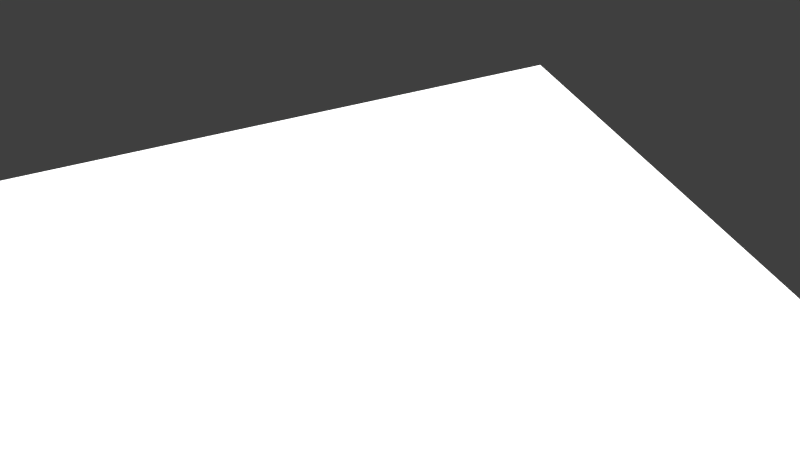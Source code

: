 # Source: PART5.blend  (saved by Blender 2.79.0; exported with 4.5.12 LTS)
import bpy
from mathutils import Matrix  # noqa: F401  (used for matrix-valued properties, if any)

bpy.ops.wm.read_factory_settings(use_empty=True)
scene = bpy.context.scene
scene.name = 'Scene'

# ---- collections
col_collection_1 = bpy.data.collections.new('Collection 1'); scene.collection.children.link(col_collection_1)

# ---- images (referenced by path relative to the original .blend; pixels are not part of the script)
import os
ASSET_DIR = os.environ.get("B2B_ASSET_DIR", "")  # directory of the original .blend (textures are referenced by path, not embedded)
HERE = os.path.dirname(os.path.abspath(__file__))  # packed textures are extracted next to this script under _unpacked/

def load_image(name, relpath, width, height, colorspace="sRGB"):
    """Load a texture the original file referenced (path relative to the .blend, or extracted next to this script)."""
    p = next((c for c in (os.path.join(HERE, relpath), os.path.join(ASSET_DIR, relpath)) if relpath and os.path.exists(c)), "")
    if p:
        img = bpy.data.images.load(p, check_existing=True)
        img.name = name
    else:  # same state as the original file: an image datablock whose file is absent (Cycles renders it pink)
        img = bpy.data.images.new(name, width, height)
        img.source = "FILE"
        img.filepath = "//" + (relpath or name)
    img.colorspace_settings.name = colorspace
    return img
img_t1_spec_png_001 = load_image('T1_SPEC.png.001', 'tex/T1_SPEC.png', 1024, 1024, 'sRGB')
img_t1_color4_jpg = load_image('T1_COLOR4.jpg', 'tex/T1_COLOR4.jpg', 1024, 1024, 'sRGB')
img_t1_occ_png_001 = load_image('T1_OCC.png.001', 'tex/T1_OCC.png', 1024, 1024, 'sRGB')
img_t1_nrm_png_001 = load_image('T1_NRM.png.001', 'tex/T1_NRM.png', 1024, 1024, 'sRGB')

# ---- materials (node trees are filled in below, after node groups)
mat_canadarm = bpy.data.materials.new('CanadARM')
mat_canadarm.alpha_threshold = 0.0
mat_canadarm.roughness = 0.5
mat_light = bpy.data.materials.new('LIGHT')
mat_light.alpha_threshold = 0.0
mat_light.roughness = 0.5

# ---- material node trees
mat_canadarm.use_nodes = True; mat_canadarm.node_tree.nodes.clear()
_N = mat_canadarm.node_tree.nodes; _L = mat_canadarm.node_tree.links
n0 = _N.new('ShaderNodeOutputMaterial'); n0.name = 'Material Output'; n0.location = (306, 300)
n1 = _N.new('ShaderNodeMixShader'); n1.name = 'Mix Shader.001'; n1.location = (106, 318)
n2 = _N.new('ShaderNodeBsdfDiffuse'); n2.name = 'Diffuse BSDF'; n2.location = (-116, 279)
n3 = _N.new('ShaderNodeBsdfAnisotropic'); n3.name = 'Glossy BSDF'; n3.location = (-121, 148)
n3.distribution = 'GGX'
n3.inputs[1].default_value = 0.0
n4 = _N.new('ShaderNodeMix'); n4.name = 'Mix'; n4.location = (-218, 626)
n4.data_type = 'RGBA'
n4.inputs[0].default_value = 8.0
n4.inputs[7].default_value = (0.0, 0.0, 0.0, 1.0)
n5 = _N.new('ShaderNodeTexImage'); n5.name = 'Image Texture.002'; n5.location = (-407, 637)
n5.width = 140
n5.image = img_t1_spec_png_001
n6 = _N.new('ShaderNodeNormalMap'); n6.name = 'Normal Map'; n6.location = (109, 165)
n6.inputs[0].default_value = 0.05
n7 = _N.new('ShaderNodeMix'); n7.name = 'Mix.001'; n7.location = (-336, 263)
n7.data_type = 'RGBA'
n7.blend_type = 'MULTIPLY'
n8 = _N.new('ShaderNodeTexImage'); n8.name = 'Image Texture'; n8.location = (-577, 389)
n8.width = 140
n8.image = img_t1_color4_jpg
n9 = _N.new('ShaderNodeTexImage'); n9.name = 'Image Texture.003'; n9.location = (-571, 121)
n9.width = 140
n9.image = img_t1_occ_png_001
n10 = _N.new('ShaderNodeTexImage'); n10.name = 'Image Texture.001'; n10.location = (30, -81)
n10.width = 140
n10.image = img_t1_nrm_png_001
n11 = _N.new('ShaderNodeDisplacement'); n11.name = 'Displacement'; n11.location = (0, 0)
n11.inputs[1].default_value = 0.0
n11.inputs[2].default_value = 0.1
_L.new(n1.outputs[0], n0.inputs[0])
_L.new(n2.outputs[0], n1.inputs[1])
_L.new(n8.outputs[0], n7.inputs[6])
_L.new(n10.outputs[0], n6.inputs[1])
_L.new(n3.outputs[0], n1.inputs[2])
_L.new(n4.outputs[2], n1.inputs[0])
_L.new(n5.outputs[0], n4.inputs[6])
_L.new(n7.outputs[2], n2.inputs[0])
_L.new(n9.outputs[0], n7.inputs[7])
_L.new(n6.outputs[0], n11.inputs[0])
_L.new(n11.outputs[0], n0.inputs[2])
n0.is_active_output = True
mat_light.use_nodes = True; mat_light.node_tree.nodes.clear()
_N = mat_light.node_tree.nodes; _L = mat_light.node_tree.links
n0 = _N.new('ShaderNodeOutputMaterial'); n0.name = 'Material Output'; n0.location = (300, 300)
n1 = _N.new('ShaderNodeEmission'); n1.name = 'Emission'; n1.location = (10, 300)
n1.inputs[0].default_value = (0.8, 0.8, 0.8, 1.0)
n1.inputs[1].default_value = 2.5
_L.new(n1.outputs[0], n0.inputs[0])
n0.is_active_output = True

# ---- world
world_world_001 = bpy.data.worlds.new('World.001'); scene.world = world_world_001
world_world_001.use_nodes = True; world_world_001.node_tree.nodes.clear()
_N = world_world_001.node_tree.nodes; _L = world_world_001.node_tree.links
n0 = _N.new('ShaderNodeOutputWorld'); n0.name = 'World Output'; n0.location = (300, 300)
n1 = _N.new('ShaderNodeBackground'); n1.name = 'Background'; n1.location = (10, 300)
n1.inputs[0].default_value = (0.05, 0.05, 0.05, 1.0)
_L.new(n1.outputs[0], n0.inputs[0])
n0.is_active_output = True
world_world_001.use_sun_shadow = False
world_world_001.sun_shadow_jitter_overblur = 0.0
world_world_001.cycles.sampling_method = 'MANUAL'

# ---- cameras
cam_camera = bpy.data.cameras.new('Camera')
cam_camera.clip_end = 100.0
cam_camera.lens = 35.0
cam_camera.sensor_width = 32.0
cam_camera.sensor_height = 18.0
cam_camera.display_size = 2.0
cam_camera.dof.focus_distance = 0.0

# ---- lights
light_sun = bpy.data.lights.new('Sun', 'SUN')
light_sun.transmission_factor = 0.0
light_sun.angle = 1.479
light_sun.energy = 5.0
light_sun.shadow_buffer_clip_start = 0.5
light_sun.shadow_soft_size = 0.912
light_sun.shadow_cascade_max_distance = 1000.0
light_sun.cycles.max_bounces = 783

# ---- meshes
me_canadarm_hd_005 = bpy.data.meshes.new('CANADARM HD.005')
me_canadarm_hd_005.from_pydata([(0.06037, 0.6836, -5.242e-05), (0.03201, 0.6836, 0.05943), (0.05422, 0.6836, 0.03976), (0.03646, 0.711, 3.341e-05), (0.03621, 0.711, 0.06301), (0.02868, 0.8396, 6.202e-05), (0.02864, 0.8312, 0.03186), (0.02849, 0.711, 0.06301), (0.03641, 0.8312, 0.03186), (0.03641, 0.8082, 0.05483), (0.03641, 0.7768, 0.06324), (0.03641, 0.8396, 6.202e-05), (0.02864, 0.8082, 0.05483), (0.02864, 0.7768, 0.06324), (0.03643, 0.7771, 4.771e-05), (0.03642, 0.8083, 5.439e-05), (0.03641, 0.7768, 0.05864), (0.03641, 0.8347, 6.107e-05), (0.03641, 0.8082, 0.04849), (0.03623, 0.711, 0.05911), (0.03641, 0.8271, 0.03049), (0.04881, 0.6836, 0.0479), (0.04353, 0.6836, 0.05455), (0.03641, 0.7769, 0.05353), (0.03625, 0.711, 0.05372), (0.03627, 0.711, 0.04908), (0.02032, 0.8312, 0.03186), (0.02034, 0.8396, -6.196e-05), (0.0227, 0.6836, 0.06235), (0.02032, 0.8082, 0.05483), (0.02032, 0.7768, 0.06324), (0.0202, 0.711, 0.063), (0.05635, 0.6836, 0.03363), (0.03201, 0.6836, -0.05943), (0.05422, 0.6836, -0.03976), (0.03621, 0.711, -0.06301), (0.02864, 0.8312, -0.03186), (0.02849, 0.711, -0.06301), (0.03641, 0.8312, -0.03186), (0.03641, 0.8082, -0.05483), (0.03641, 0.7768, -0.06324), (0.02864, 0.8082, -0.05483), (0.02864, 0.7768, -0.06324), (0.03641, 0.7768, -0.05865), (0.03641, 0.8082, -0.04849), (0.03623, 0.711, -0.05911), (0.03641, 0.8271, -0.03049), (0.04881, 0.6836, -0.0479), (0.04353, 0.6836, -0.05455), (0.03641, 0.7769, -0.05352), (0.03625, 0.711, -0.05372), (0.03627, 0.711, -0.04908), (0.02032, 0.8312, -0.03186), (0.0227, 0.6836, -0.06235), (0.02032, 0.8082, -0.05483), (0.02032, 0.7768, -0.06324), (0.0202, 0.711, -0.063), (0.05635, 0.6836, -0.03363), (0.05398, -1.15, -4.575e-05), (0.02966, -1.15, 0.05106), (0.0487, -1.15, 0.0342), (0.04405, -1.15, 0.04119), (0.03954, -1.15, 0.04688), (0.02167, -1.15, 0.05357), (0.05052, -1.15, 0.02897), (0.02966, -1.15, -0.05106), (0.0487, -1.15, -0.0342), (0.04405, -1.15, -0.0412), (0.03954, -1.15, -0.04688), (0.02167, -1.15, -0.05357), (0.05052, -1.15, -0.02897), (0.0227, -1.15, 0.06235), (0.03201, -1.15, 0.05943), (0.05635, -1.15, 0.03363), (0.05422, -1.15, 0.03976), (0.04353, -1.15, 0.05455), (0.04881, -1.15, 0.0479), (0.06037, -1.15, -5.242e-05), (0.0227, -1.15, -0.06235), (0.03201, -1.15, -0.05943), (0.05635, -1.15, -0.03363), (0.05422, -1.15, -0.03976), (0.04353, -1.15, -0.05455), (0.04881, -1.15, -0.0479), (0.03201, -1.141, -0.05943), (0.0227, -1.141, -0.06235), (0.0227, -1.141, 0.06235), (0.05635, -1.141, 0.03363), (0.06037, -1.141, -5.242e-05), (0.04881, -1.141, -0.0479), (0.04353, -1.141, -0.05455), (0.05422, -1.141, 0.03976), (0.04353, -1.141, 0.05455), (0.04881, -1.141, 0.0479), (0.05422, -1.141, -0.03976), (0.03201, -1.141, 0.05943), (0.05635, -1.141, -0.03363), (-0.06037, 0.6836, -5.242e-05), (1.137e-10, 0.6836, 0.06353), (-0.03201, 0.6836, 0.05943), (-0.05422, 0.6836, 0.03976), (-0.03646, 0.711, 3.341e-05), (1.137e-10, 0.711, 0.06297), (-0.03621, 0.711, 0.06301), (-0.02868, 0.8396, 6.202e-05), (-0.02864, 0.8312, 0.03186), (-0.02849, 0.711, 0.06301), (-0.03641, 0.8312, 0.03186), (-0.03641, 0.8082, 0.05483), (-0.03641, 0.7768, 0.06324), (1.137e-10, 0.8082, 0.05483), (1.137e-10, 0.7768, 0.06324), (1.137e-10, 0.8312, 0.03186), (1.137e-10, 0.8396, -6.196e-05), (-0.03641, 0.8396, 6.202e-05), (-0.02864, 0.8082, 0.05483), (-0.02864, 0.7768, 0.06324), (-0.03643, 0.7771, 4.771e-05), (-0.03642, 0.8083, 5.439e-05), (-0.03641, 0.7768, 0.05864), (-0.03641, 0.8347, 6.107e-05), (-0.03641, 0.8082, 0.04849), (-0.03623, 0.711, 0.05911), (-0.03641, 0.8271, 0.03049), (-0.04881, 0.6836, 0.0479), (-0.04353, 0.6836, 0.05455), (-0.03641, 0.7769, 0.05353), (-0.03625, 0.711, 0.05372), (-0.03627, 0.711, 0.04908), (-0.02032, 0.8312, 0.03186), (-0.02034, 0.8396, -6.196e-05), (-0.0227, 0.6836, 0.06235), (-0.02032, 0.8082, 0.05483), (-0.02032, 0.7768, 0.06324), (-0.0202, 0.711, 0.063), (-0.05635, 0.6836, 0.03363), (1.137e-10, 0.6836, -0.06353), (-0.03201, 0.6836, -0.05943), (-0.05422, 0.6836, -0.03976), (1.137e-10, 0.711, -0.06297), (-0.03621, 0.711, -0.06301), (-0.02864, 0.8312, -0.03186), (-0.02849, 0.711, -0.06301), (-0.03641, 0.8312, -0.03186), (-0.03641, 0.8082, -0.05483), (-0.03641, 0.7768, -0.06324), (1.137e-10, 0.8082, -0.05483), (1.137e-10, 0.7768, -0.06324), (1.137e-10, 0.8312, -0.03186), (-0.02864, 0.8082, -0.05483), (-0.02864, 0.7768, -0.06324), (-0.03641, 0.7768, -0.05865), (-0.03641, 0.8082, -0.04849), (-0.03623, 0.711, -0.05911), (-0.03641, 0.8271, -0.03049), (-0.04881, 0.6836, -0.0479), (-0.04353, 0.6836, -0.05455), (-0.03641, 0.7769, -0.05352), (-0.03625, 0.711, -0.05372), (-0.03627, 0.711, -0.04908), (-0.02032, 0.8312, -0.03186), (-0.0227, 0.6836, -0.06235), (-0.02032, 0.8082, -0.05483), (-0.02032, 0.7768, -0.06324), (-0.0202, 0.711, -0.063), (-0.05635, 0.6836, -0.03363), (-0.05398, -1.15, -4.575e-05), (1.137e-10, -1.15, 0.06353), (-0.02966, -1.15, 0.05106), (-0.0487, -1.15, 0.0342), (-0.04405, -1.15, 0.04119), (-0.03954, -1.15, 0.04688), (-0.02167, -1.15, 0.05357), (-0.05052, -1.15, 0.02897), (1.137e-10, -1.15, -0.06353), (-0.02966, -1.15, -0.05106), (-0.0487, -1.15, -0.0342), (-0.04405, -1.15, -0.0412), (-0.03954, -1.15, -0.04688), (-0.02167, -1.15, -0.05357), (-0.05052, -1.15, -0.02897), (-0.0227, -1.15, 0.06235), (-0.03201, -1.15, 0.05943), (-0.05635, -1.15, 0.03363), (-0.05422, -1.15, 0.03976), (-0.04353, -1.15, 0.05455), (-0.04881, -1.15, 0.0479), (-0.06037, -1.15, -5.242e-05), (1.137e-10, -1.15, 0.05457), (-0.0227, -1.15, -0.06235), (-0.03201, -1.15, -0.05943), (-0.05635, -1.15, -0.03363), (-0.05422, -1.15, -0.03976), (-0.04353, -1.15, -0.05455), (-0.04881, -1.15, -0.0479), (1.137e-10, -1.15, -0.05457), (-0.03201, -1.141, -0.05943), (-0.0227, -1.141, -0.06235), (1.137e-10, -1.141, 0.06353), (-0.0227, -1.141, 0.06235), (-0.05635, -1.141, 0.03363), (-0.06037, -1.141, -5.242e-05), (-0.04881, -1.141, -0.0479), (-0.04353, -1.141, -0.05455), (-0.05422, -1.141, 0.03976), (-0.04353, -1.141, 0.05455), (-0.04881, -1.141, 0.0479), (-0.05422, -1.141, -0.03976), (-0.03201, -1.141, 0.05943), (-0.05635, -1.141, -0.03363), (1.137e-10, -1.141, -0.06353)], [], [(29, 26, 112), (29, 112, 110), (26, 27, 113), (26, 113, 112), (30, 111, 102), (30, 102, 31), (30, 29, 110), (30, 110, 111), (14, 23, 25), (14, 25, 3), (9, 8, 6), (9, 6, 12), (8, 11, 5), (8, 5, 6), (10, 13, 7), (10, 7, 4), (10, 9, 12), (10, 12, 13), (9, 10, 16), (9, 16, 18), (8, 20, 17), (8, 17, 11), (18, 16, 23), (19, 16, 10), (19, 10, 4), (20, 8, 9), (20, 9, 18), (4, 22, 21), (4, 21, 19), (24, 23, 16), (24, 16, 19), (28, 1, 7), (28, 7, 31), (19, 21, 2), (19, 2, 24), (25, 23, 24), (98, 28, 31), (98, 31, 102), (13, 12, 29), (13, 29, 30), (13, 30, 31), (13, 31, 7), (6, 5, 27), (6, 27, 26), (12, 6, 26), (12, 26, 29), (25, 32, 0), (25, 0, 3), (15, 17, 20), (15, 20, 18), (18, 23, 14), (18, 14, 15), (54, 146, 148), (54, 148, 52), (52, 148, 113), (52, 113, 27), (55, 56, 139), (55, 139, 147), (55, 147, 146), (55, 146, 54), (14, 3, 51), (14, 51, 49), (39, 41, 36), (39, 36, 38), (38, 36, 5), (38, 5, 11), (40, 35, 37), (40, 37, 42), (40, 42, 41), (40, 41, 39), (39, 44, 43), (39, 43, 40), (38, 11, 17), (38, 17, 46), (44, 49, 43), (45, 35, 40), (45, 40, 43), (46, 44, 39), (46, 39, 38), (35, 45, 47), (35, 47, 48), (50, 45, 43), (50, 43, 49), (53, 56, 37), (53, 37, 33), (45, 50, 34), (45, 34, 47), (51, 50, 49), (136, 139, 56), (136, 56, 53), (42, 55, 54), (42, 54, 41), (42, 37, 56), (42, 56, 55), (36, 52, 27), (36, 27, 5), (41, 54, 52), (41, 52, 36), (51, 3, 0), (51, 0, 57), (15, 44, 46), (15, 46, 17), (44, 15, 14), (44, 14, 49), (24, 2, 32), (24, 32, 25), (50, 51, 57), (50, 57, 34), (1, 22, 4), (1, 4, 7), (35, 48, 33), (35, 33, 37), (85, 84, 79), (85, 79, 78), (86, 198, 167), (86, 167, 71), (88, 87, 73), (88, 73, 77), (90, 89, 83), (90, 83, 82), (87, 91, 74), (87, 74, 73), (84, 90, 82), (84, 82, 79), (93, 92, 75), (93, 75, 76), (89, 94, 81), (89, 81, 83), (95, 86, 71), (95, 71, 72), (92, 95, 72), (92, 72, 75), (91, 93, 76), (91, 76, 74), (94, 96, 80), (94, 80, 81), (210, 85, 78), (210, 78, 174), (96, 88, 77), (96, 77, 80), (62, 59, 63), (63, 188, 195), (195, 69, 65), (65, 68, 67), (67, 66, 70), (70, 58, 64), (64, 60, 61), (61, 62, 63), (63, 195, 65), (65, 67, 70), (70, 64, 61), (61, 63, 65), (65, 70, 61), (63, 59, 72), (63, 72, 71), (60, 64, 73), (60, 73, 74), (62, 61, 76), (62, 76, 75), (59, 62, 75), (59, 75, 72), (61, 60, 74), (61, 74, 76), (188, 63, 71), (188, 71, 167), (64, 58, 77), (64, 77, 73), (65, 69, 78), (65, 78, 79), (70, 66, 81), (70, 81, 80), (67, 68, 82), (67, 82, 83), (68, 65, 79), (68, 79, 82), (58, 70, 80), (58, 80, 77), (66, 67, 83), (66, 83, 81), (69, 195, 174), (69, 174, 78), (57, 0, 88), (57, 88, 96), (136, 53, 85), (136, 85, 210), (34, 57, 96), (34, 96, 94), (2, 21, 93), (2, 93, 91), (22, 1, 95), (22, 95, 92), (1, 28, 86), (1, 86, 95), (47, 34, 94), (47, 94, 89), (21, 22, 92), (21, 92, 93), (33, 48, 90), (33, 90, 84), (32, 2, 91), (32, 91, 87), (48, 47, 89), (48, 89, 90), (0, 32, 87), (0, 87, 88), (28, 98, 198), (28, 198, 86), (53, 33, 84), (53, 84, 85), (132, 110, 112), (132, 112, 129), (129, 112, 113), (129, 113, 130), (133, 134, 102), (133, 102, 111), (133, 111, 110), (133, 110, 132), (117, 101, 128), (117, 128, 126), (108, 115, 105), (108, 105, 107), (107, 105, 104), (107, 104, 114), (109, 103, 106), (109, 106, 116), (109, 116, 115), (109, 115, 108), (108, 121, 119), (108, 119, 109), (107, 114, 120), (107, 120, 123), (121, 126, 119), (122, 103, 109), (122, 109, 119), (123, 121, 108), (123, 108, 107), (103, 122, 124), (103, 124, 125), (127, 122, 119), (127, 119, 126), (131, 134, 106), (131, 106, 99), (122, 127, 100), (122, 100, 124), (128, 127, 126), (98, 102, 134), (98, 134, 131), (116, 133, 132), (116, 132, 115), (116, 106, 134), (116, 134, 133), (105, 129, 130), (105, 130, 104), (115, 132, 129), (115, 129, 105), (128, 101, 97), (128, 97, 135), (118, 121, 123), (118, 123, 120), (121, 118, 117), (121, 117, 126), (162, 160, 148), (162, 148, 146), (160, 130, 113), (160, 113, 148), (163, 147, 139), (163, 139, 164), (163, 162, 146), (163, 146, 147), (117, 157, 159), (117, 159, 101), (144, 143, 141), (144, 141, 149), (143, 114, 104), (143, 104, 141), (145, 150, 142), (145, 142, 140), (145, 144, 149), (145, 149, 150), (144, 145, 151), (144, 151, 152), (143, 154, 120), (143, 120, 114), (152, 151, 157), (153, 151, 145), (153, 145, 140), (154, 143, 144), (154, 144, 152), (140, 156, 155), (140, 155, 153), (158, 157, 151), (158, 151, 153), (161, 137, 142), (161, 142, 164), (153, 155, 138), (153, 138, 158), (159, 157, 158), (136, 161, 164), (136, 164, 139), (150, 149, 162), (150, 162, 163), (150, 163, 164), (150, 164, 142), (141, 104, 130), (141, 130, 160), (149, 141, 160), (149, 160, 162), (159, 165, 97), (159, 97, 101), (118, 120, 154), (118, 154, 152), (152, 157, 117), (152, 117, 118), (127, 128, 135), (127, 135, 100), (158, 138, 165), (158, 165, 159), (99, 106, 103), (99, 103, 125), (140, 142, 137), (140, 137, 156), (197, 189, 190), (197, 190, 196), (199, 181, 167), (199, 167, 198), (201, 187, 183), (201, 183, 200), (203, 193, 194), (203, 194, 202), (200, 183, 184), (200, 184, 204), (196, 190, 193), (196, 193, 203), (206, 186, 185), (206, 185, 205), (202, 194, 192), (202, 192, 207), (208, 182, 181), (208, 181, 199), (205, 185, 182), (205, 182, 208), (204, 184, 186), (204, 186, 206), (207, 192, 191), (207, 191, 209), (210, 174, 189), (210, 189, 197), (209, 191, 187), (209, 187, 201), (172, 168, 171), (171, 170, 169), (169, 173, 166), (166, 180, 176), (176, 177, 178), (178, 175, 179), (179, 195, 188), (188, 172, 171), (171, 169, 166), (166, 176, 178), (178, 179, 188), (188, 171, 166), (166, 178, 188), (172, 181, 182), (172, 182, 168), (169, 184, 183), (169, 183, 173), (171, 185, 186), (171, 186, 170), (168, 182, 185), (168, 185, 171), (170, 186, 184), (170, 184, 169), (188, 167, 181), (188, 181, 172), (173, 183, 187), (173, 187, 166), (175, 190, 189), (175, 189, 179), (180, 191, 192), (180, 192, 176), (177, 194, 193), (177, 193, 178), (178, 193, 190), (178, 190, 175), (166, 187, 191), (166, 191, 180), (176, 192, 194), (176, 194, 177), (179, 189, 174), (179, 174, 195), (165, 209, 201), (165, 201, 97), (136, 210, 197), (136, 197, 161), (138, 207, 209), (138, 209, 165), (100, 204, 206), (100, 206, 124), (125, 205, 208), (125, 208, 99), (99, 208, 199), (99, 199, 131), (155, 202, 207), (155, 207, 138), (124, 206, 205), (124, 205, 125), (137, 196, 203), (137, 203, 156), (135, 200, 204), (135, 204, 100), (156, 203, 202), (156, 202, 155), (97, 201, 200), (97, 200, 135), (131, 199, 198), (131, 198, 98), (161, 197, 196), (161, 196, 137)])
me_canadarm_hd_005.polygons.foreach_set('use_smooth', [True] * 418)
_uv = me_canadarm_hd_005.uv_layers.new(name='UVMap')
_uv.uv.foreach_set('vector', [0.09915, 0.1015, 0.09257, 0.09902, 0.09258, 0.08236, 0.09915, 0.1015, 0.09258, 0.08236, 0.09916, 0.0848, 0.927, 0.2748, 0.9139, 0.2748, 0.9139, 0.2633, 0.927, 0.2748, 0.9139, 0.2633, 0.927, 0.2633, 0.1081, 0.1024, 0.1081, 0.08569, 0.1268, 0.08566, 0.1081, 0.1024, 0.1268, 0.08566, 0.1268, 0.1022, 0.1081, 0.1024, 0.09915, 0.1015, 0.09916, 0.0848, 0.1081, 0.1024, 0.09916, 0.0848, 0.1081, 0.08569, 0.1071, 0.2892, 0.1072, 0.2444, 0.1261, 0.2481, 0.1071, 0.2892, 0.1261, 0.2481, 0.1261, 0.2892, 0.09915, 0.1147, 0.09257, 0.1122, 0.09257, 0.1059, 0.09915, 0.1147, 0.09257, 0.1059, 0.09915, 0.1083, 0.927, 0.2839, 0.9139, 0.2839, 0.9139, 0.2795, 0.927, 0.2839, 0.9139, 0.2795, 0.927, 0.2795, 0.1081, 0.1156, 0.1081, 0.1092, 0.1268, 0.109, 0.1081, 0.1156, 0.1268, 0.109, 0.1268, 0.1154, 0.1081, 0.1156, 0.09915, 0.1147, 0.09915, 0.1083, 0.1081, 0.1156, 0.09915, 0.1083, 0.1081, 0.1092, 0.09818, 0.2433, 0.1072, 0.2362, 0.1072, 0.2401, 0.09818, 0.2433, 0.1072, 0.2401, 0.09817, 0.2486, 0.09157, 0.2625, 0.09273, 0.2637, 0.09054, 0.2891, 0.09157, 0.2625, 0.09054, 0.2891, 0.08915, 0.2891, 0.09817, 0.2486, 0.1072, 0.2401, 0.1072, 0.2444, 0.1261, 0.2397, 0.1072, 0.2401, 0.1072, 0.2362, 0.1261, 0.2397, 0.1072, 0.2362, 0.1261, 0.2364, 0.09273, 0.2637, 0.09157, 0.2625, 0.09818, 0.2433, 0.09273, 0.2637, 0.09818, 0.2433, 0.09817, 0.2486, 0.1261, 0.2364, 0.134, 0.2437, 0.134, 0.2494, 0.1261, 0.2364, 0.134, 0.2494, 0.1261, 0.2397, 0.1261, 0.2442, 0.1072, 0.2444, 0.1072, 0.2401, 0.1261, 0.2442, 0.1072, 0.2401, 0.1261, 0.2397, 0.1345, 0.1042, 0.1345, 0.1115, 0.1268, 0.109, 0.1345, 0.1042, 0.1268, 0.109, 0.1268, 0.1022, 0.1261, 0.2397, 0.134, 0.2494, 0.134, 0.2563, 0.1261, 0.2397, 0.134, 0.2563, 0.1261, 0.2442, 0.1261, 0.2481, 0.1072, 0.2444, 0.1261, 0.2442, 0.1345, 0.08572, 0.1345, 0.1042, 0.1268, 0.1022, 0.1345, 0.08572, 0.1268, 0.1022, 0.1268, 0.08566, 0.1081, 0.1092, 0.09915, 0.1083, 0.09915, 0.1015, 0.1081, 0.1092, 0.09915, 0.1015, 0.1081, 0.1024, 0.1081, 0.1092, 0.1081, 0.1024, 0.1268, 0.1022, 0.1081, 0.1092, 0.1268, 0.1022, 0.1268, 0.109, 0.927, 0.2795, 0.9139, 0.2795, 0.9139, 0.2748, 0.927, 0.2795, 0.9139, 0.2748, 0.927, 0.2748, 0.09915, 0.1083, 0.09257, 0.1059, 0.09257, 0.09902, 0.09915, 0.1083, 0.09257, 0.09902, 0.09915, 0.1015, 0.1261, 0.2481, 0.134, 0.2615, 0.134, 0.2898, 0.1261, 0.2481, 0.134, 0.2898, 0.1261, 0.2892, 0.09813, 0.2892, 0.09054, 0.2891, 0.09273, 0.2637, 0.09813, 0.2892, 0.09273, 0.2637, 0.09817, 0.2486, 0.09817, 0.2486, 0.1072, 0.2444, 0.1071, 0.2892, 0.09817, 0.2486, 0.1071, 0.2892, 0.09813, 0.2892, 0.647, 0.1931, 0.647, 0.1764, 0.6536, 0.177, 0.647, 0.1931, 0.6536, 0.177, 0.6536, 0.1937, 0.9008, 0.2748, 0.9008, 0.2633, 0.9139, 0.2633, 0.9008, 0.2748, 0.9139, 0.2633, 0.9139, 0.2748, 0.6381, 0.1929, 0.6195, 0.1928, 0.6195, 0.1762, 0.6381, 0.1929, 0.6195, 0.1762, 0.6381, 0.1762, 0.6381, 0.1929, 0.6381, 0.1762, 0.647, 0.1764, 0.6381, 0.1929, 0.647, 0.1764, 0.647, 0.1931, 0.1071, 0.2892, 0.1261, 0.2892, 0.1261, 0.3303, 0.1071, 0.2892, 0.1261, 0.3303, 0.1072, 0.334, 0.647, 0.2064, 0.647, 0.2, 0.6536, 0.2006, 0.647, 0.2064, 0.6536, 0.2006, 0.6536, 0.207, 0.9008, 0.2839, 0.9008, 0.2795, 0.9139, 0.2795, 0.9008, 0.2839, 0.9139, 0.2795, 0.9139, 0.2839, 0.6381, 0.2061, 0.6195, 0.206, 0.6195, 0.1996, 0.6381, 0.2061, 0.6195, 0.1996, 0.6381, 0.1997, 0.6381, 0.2061, 0.6381, 0.1997, 0.647, 0.2, 0.6381, 0.2061, 0.647, 0.2, 0.647, 0.2064, 0.09816, 0.3351, 0.09816, 0.3298, 0.1072, 0.3383, 0.09816, 0.3351, 0.1072, 0.3383, 0.1072, 0.3422, 0.09156, 0.3159, 0.08915, 0.2891, 0.09054, 0.2891, 0.09156, 0.3159, 0.09054, 0.2891, 0.09272, 0.3147, 0.09816, 0.3298, 0.1072, 0.334, 0.1072, 0.3383, 0.1261, 0.3387, 0.1261, 0.342, 0.1072, 0.3422, 0.1261, 0.3387, 0.1072, 0.3422, 0.1072, 0.3383, 0.09272, 0.3147, 0.09816, 0.3298, 0.09816, 0.3351, 0.09272, 0.3147, 0.09816, 0.3351, 0.09156, 0.3159, 0.1261, 0.342, 0.1261, 0.3387, 0.134, 0.3296, 0.1261, 0.342, 0.134, 0.3296, 0.134, 0.3351, 0.1261, 0.3342, 0.1261, 0.3387, 0.1072, 0.3383, 0.1261, 0.3342, 0.1072, 0.3383, 0.1072, 0.334, 0.6118, 0.1949, 0.6195, 0.1928, 0.6195, 0.1996, 0.6118, 0.1949, 0.6195, 0.1996, 0.6118, 0.2026, 0.1261, 0.3387, 0.1261, 0.3342, 0.134, 0.3229, 0.1261, 0.3387, 0.134, 0.3229, 0.134, 0.3296, 0.1261, 0.3303, 0.1261, 0.3342, 0.1072, 0.334, 0.6118, 0.1761, 0.6195, 0.1762, 0.6195, 0.1928, 0.6118, 0.1761, 0.6195, 0.1928, 0.6118, 0.1949, 0.6381, 0.1997, 0.6381, 0.1929, 0.647, 0.1931, 0.6381, 0.1997, 0.647, 0.1931, 0.647, 0.2, 0.6381, 0.1997, 0.6195, 0.1996, 0.6195, 0.1928, 0.6381, 0.1997, 0.6195, 0.1928, 0.6381, 0.1929, 0.9008, 0.2795, 0.9008, 0.2748, 0.9139, 0.2748, 0.9008, 0.2795, 0.9139, 0.2748, 0.9139, 0.2795, 0.647, 0.2, 0.647, 0.1931, 0.6536, 0.1937, 0.647, 0.2, 0.6536, 0.1937, 0.6536, 0.2006, 0.1261, 0.3303, 0.1261, 0.2892, 0.134, 0.2898, 0.1261, 0.3303, 0.134, 0.2898, 0.134, 0.3179, 0.09813, 0.2892, 0.09816, 0.3298, 0.09272, 0.3147, 0.09813, 0.2892, 0.09272, 0.3147, 0.09054, 0.2891, 0.09816, 0.3298, 0.09813, 0.2892, 0.1071, 0.2892, 0.09816, 0.3298, 0.1071, 0.2892, 0.1072, 0.334, 0.1261, 0.2442, 0.134, 0.2563, 0.134, 0.2615, 0.1261, 0.2442, 0.134, 0.2615, 0.1261, 0.2481, 0.1261, 0.3342, 0.1261, 0.3303, 0.134, 0.3179, 0.1261, 0.3342, 0.134, 0.3179, 0.134, 0.3229, 0.1345, 0.1115, 0.1345, 0.1205, 0.1268, 0.1154, 0.1345, 0.1115, 0.1268, 0.1154, 0.1268, 0.109, 0.6195, 0.206, 0.6118, 0.2122, 0.6118, 0.2026, 0.6195, 0.206, 0.6118, 0.2026, 0.6195, 0.1996, 0.0961, 0.1949, 0.09611, 0.2026, 0.09367, 0.2026, 0.0961, 0.1949, 0.09367, 0.2026, 0.09366, 0.1949, 0.6522, 0.1042, 0.6522, 0.08572, 0.6547, 0.08572, 0.6522, 0.1042, 0.6547, 0.08572, 0.6547, 0.1042, 0.6586, 0.2902, 0.6586, 0.2619, 0.6611, 0.2619, 0.6586, 0.2902, 0.6611, 0.2619, 0.6611, 0.2902, 0.6586, 0.3355, 0.6586, 0.3301, 0.6611, 0.3301, 0.6586, 0.3355, 0.6611, 0.3301, 0.6611, 0.3355, 0.6586, 0.2619, 0.6586, 0.2567, 0.6611, 0.2568, 0.6586, 0.2619, 0.6611, 0.2568, 0.6611, 0.2619, 0.09611, 0.2026, 0.09612, 0.2122, 0.09368, 0.2122, 0.09611, 0.2026, 0.09368, 0.2122, 0.09367, 0.2026, 0.6586, 0.2498, 0.6586, 0.2441, 0.6611, 0.2441, 0.6586, 0.2498, 0.6611, 0.2441, 0.6611, 0.2498, 0.6586, 0.3301, 0.6586, 0.3234, 0.6611, 0.3234, 0.6586, 0.3301, 0.6611, 0.3234, 0.6611, 0.3301, 0.6522, 0.1115, 0.6522, 0.1042, 0.6547, 0.1042, 0.6522, 0.1115, 0.6547, 0.1042, 0.6547, 0.1115, 0.6522, 0.1205, 0.6522, 0.1115, 0.6547, 0.1115, 0.6522, 0.1205, 0.6547, 0.1115, 0.6547, 0.1205, 0.6586, 0.2567, 0.6586, 0.2498, 0.6611, 0.2498, 0.6586, 0.2567, 0.6611, 0.2498, 0.6611, 0.2568, 0.6586, 0.3234, 0.6586, 0.3183, 0.6611, 0.3183, 0.6586, 0.3234, 0.6611, 0.3183, 0.6611, 0.3234, 0.0961, 0.1761, 0.0961, 0.1949, 0.09366, 0.1949, 0.0961, 0.1761, 0.09366, 0.1949, 0.09366, 0.1761, 0.6586, 0.3183, 0.6586, 0.2902, 0.6611, 0.2902, 0.6586, 0.3183, 0.6611, 0.2902, 0.6611, 0.3183, 0.9205, 0.3309, 0.9164, 0.3329, 0.9131, 0.3341, 0.9131, 0.3341, 0.9043, 0.334, 0.9066, 0.2735, 0.9066, 0.2735, 0.9154, 0.2747, 0.9185, 0.2763, 0.9185, 0.2763, 0.9224, 0.2789, 0.9241, 0.2822, 0.9241, 0.2822, 0.9259, 0.2862, 0.9265, 0.2892, 0.9265, 0.2892, 0.9273, 0.3053, 0.9253, 0.3213, 0.9253, 0.3213, 0.9244, 0.3241, 0.9224, 0.3279, 0.9224, 0.3279, 0.9205, 0.3309, 0.9131, 0.3341, 0.9131, 0.3341, 0.9066, 0.2735, 0.9185, 0.2763, 0.9185, 0.2763, 0.9241, 0.2822, 0.9265, 0.2892, 0.9265, 0.2892, 0.9253, 0.3213, 0.9224, 0.3279, 0.9224, 0.3279, 0.9131, 0.3341, 0.9185, 0.2763, 0.9185, 0.2763, 0.9265, 0.2892, 0.9224, 0.3279, 0.9131, 0.3341, 0.9164, 0.3329, 0.9172, 0.3376, 0.9131, 0.3341, 0.9172, 0.3376, 0.9134, 0.339, 0.9244, 0.3241, 0.9253, 0.3213, 0.9275, 0.324, 0.9244, 0.3241, 0.9275, 0.324, 0.9266, 0.3274, 0.9205, 0.3309, 0.9224, 0.3279, 0.9242, 0.3317, 0.9205, 0.3309, 0.9242, 0.3317, 0.9219, 0.3353, 0.9164, 0.3329, 0.9205, 0.3309, 0.9219, 0.3353, 0.9164, 0.3329, 0.9219, 0.3353, 0.9172, 0.3376, 0.9224, 0.3279, 0.9244, 0.3241, 0.9266, 0.3274, 0.9224, 0.3279, 0.9266, 0.3274, 0.9242, 0.3317, 0.9043, 0.334, 0.9131, 0.3341, 0.9134, 0.339, 0.9043, 0.334, 0.9134, 0.339, 0.9042, 0.339, 0.9253, 0.3213, 0.9273, 0.3053, 0.9299, 0.3055, 0.9253, 0.3213, 0.9299, 0.3055, 0.9275, 0.324, 0.9185, 0.2763, 0.9154, 0.2747, 0.916, 0.2699, 0.9185, 0.2763, 0.916, 0.2699, 0.9197, 0.2717, 0.9265, 0.2892, 0.9259, 0.2862, 0.9282, 0.2833, 0.9265, 0.2892, 0.9282, 0.2833, 0.929, 0.2867, 0.9241, 0.2822, 0.9224, 0.2789, 0.9242, 0.2748, 0.9241, 0.2822, 0.9242, 0.2748, 0.9262, 0.2786, 0.9224, 0.2789, 0.9185, 0.2763, 0.9197, 0.2717, 0.9224, 0.2789, 0.9197, 0.2717, 0.9242, 0.2748, 0.9273, 0.3053, 0.9265, 0.2892, 0.929, 0.2867, 0.9273, 0.3053, 0.929, 0.2867, 0.9299, 0.3055, 0.9259, 0.2862, 0.9241, 0.2822, 0.9262, 0.2786, 0.9259, 0.2862, 0.9262, 0.2786, 0.9282, 0.2833, 0.9154, 0.2747, 0.9066, 0.2735, 0.9068, 0.2686, 0.9154, 0.2747, 0.9068, 0.2686, 0.916, 0.2699, 0.134, 0.3179, 0.134, 0.2898, 0.6586, 0.2902, 0.134, 0.3179, 0.6586, 0.2902, 0.6586, 0.3183, 0.6118, 0.1761, 0.6118, 0.1949, 0.0961, 0.1949, 0.6118, 0.1761, 0.0961, 0.1949, 0.0961, 0.1761, 0.134, 0.3229, 0.134, 0.3179, 0.6586, 0.3183, 0.134, 0.3229, 0.6586, 0.3183, 0.6586, 0.3234, 0.134, 0.2563, 0.134, 0.2494, 0.6586, 0.2498, 0.134, 0.2563, 0.6586, 0.2498, 0.6586, 0.2567, 0.1345, 0.1205, 0.1345, 0.1115, 0.6522, 0.1115, 0.1345, 0.1205, 0.6522, 0.1115, 0.6522, 0.1205, 0.1345, 0.1115, 0.1345, 0.1042, 0.6522, 0.1042, 0.1345, 0.1115, 0.6522, 0.1042, 0.6522, 0.1115, 0.134, 0.3296, 0.134, 0.3229, 0.6586, 0.3234, 0.134, 0.3296, 0.6586, 0.3234, 0.6586, 0.3301, 0.134, 0.2494, 0.134, 0.2437, 0.6586, 0.2441, 0.134, 0.2494, 0.6586, 0.2441, 0.6586, 0.2498, 0.6118, 0.2026, 0.6118, 0.2122, 0.09612, 0.2122, 0.6118, 0.2026, 0.09612, 0.2122, 0.09611, 0.2026, 0.134, 0.2615, 0.134, 0.2563, 0.6586, 0.2567, 0.134, 0.2615, 0.6586, 0.2567, 0.6586, 0.2619, 0.134, 0.3351, 0.134, 0.3296, 0.6586, 0.3301, 0.134, 0.3351, 0.6586, 0.3301, 0.6586, 0.3355, 0.134, 0.2898, 0.134, 0.2615, 0.6586, 0.2619, 0.134, 0.2898, 0.6586, 0.2619, 0.6586, 0.2902, 0.1345, 0.1042, 0.1345, 0.08572, 0.6522, 0.08572, 0.1345, 0.1042, 0.6522, 0.08572, 0.6522, 0.1042, 0.6118, 0.1949, 0.6118, 0.2026, 0.09611, 0.2026, 0.6118, 0.1949, 0.09611, 0.2026, 0.0961, 0.1949, 0.09917, 0.06814, 0.09916, 0.0848, 0.09258, 0.08236, 0.09917, 0.06814, 0.09258, 0.08236, 0.09259, 0.06569, 0.927, 0.2519, 0.927, 0.2633, 0.9139, 0.2633, 0.927, 0.2519, 0.9139, 0.2633, 0.9139, 0.2519, 0.1081, 0.06903, 0.1268, 0.06909, 0.1268, 0.08566, 0.1081, 0.06903, 0.1268, 0.08566, 0.1081, 0.08569, 0.1081, 0.06903, 0.1081, 0.08569, 0.09916, 0.0848, 0.1081, 0.06903, 0.09916, 0.0848, 0.09917, 0.06814, 0.1071, 0.4229, 0.1262, 0.4229, 0.1262, 0.464, 0.1071, 0.4229, 0.1262, 0.464, 0.1072, 0.4677, 0.09917, 0.05493, 0.09917, 0.0613, 0.09259, 0.05886, 0.09917, 0.05493, 0.09259, 0.05886, 0.09259, 0.05249, 0.927, 0.2428, 0.927, 0.2472, 0.9139, 0.2472, 0.927, 0.2428, 0.9139, 0.2472, 0.9139, 0.2428, 0.1081, 0.05583, 0.1268, 0.05597, 0.1268, 0.0623, 0.1081, 0.05583, 0.1268, 0.0623, 0.1081, 0.0622, 0.1081, 0.05583, 0.1081, 0.0622, 0.09917, 0.0613, 0.1081, 0.05583, 0.09917, 0.0613, 0.09917, 0.05493, 0.09821, 0.4688, 0.09821, 0.4635, 0.1072, 0.472, 0.09821, 0.4688, 0.1072, 0.472, 0.1072, 0.4759, 0.09161, 0.4496, 0.08919, 0.4229, 0.09058, 0.4229, 0.09161, 0.4496, 0.09058, 0.4229, 0.09277, 0.4484, 0.09821, 0.4635, 0.1072, 0.4677, 0.1072, 0.472, 0.1262, 0.4724, 0.1262, 0.4757, 0.1072, 0.4759, 0.1262, 0.4724, 0.1072, 0.4759, 0.1072, 0.472, 0.09277, 0.4484, 0.09821, 0.4635, 0.09821, 0.4688, 0.09277, 0.4484, 0.09821, 0.4688, 0.09161, 0.4496, 0.1262, 0.4757, 0.1262, 0.4724, 0.134, 0.4631, 0.1262, 0.4757, 0.134, 0.4631, 0.134, 0.4686, 0.1262, 0.4679, 0.1262, 0.4724, 0.1072, 0.472, 0.1262, 0.4679, 0.1072, 0.472, 0.1072, 0.4677, 0.1345, 0.06698, 0.1268, 0.06909, 0.1268, 0.0623, 0.1345, 0.06698, 0.1268, 0.0623, 0.1345, 0.05903, 0.1262, 0.4724, 0.1262, 0.4679, 0.134, 0.4563, 0.1262, 0.4724, 0.134, 0.4563, 0.134, 0.4631, 0.1262, 0.464, 0.1262, 0.4679, 0.1072, 0.4677, 0.1345, 0.08572, 0.1268, 0.08566, 0.1268, 0.06909, 0.1345, 0.08572, 0.1268, 0.06909, 0.1345, 0.06698, 0.1081, 0.0622, 0.1081, 0.06903, 0.09917, 0.06814, 0.1081, 0.0622, 0.09917, 0.06814, 0.09917, 0.0613, 0.1081, 0.0622, 0.1268, 0.0623, 0.1268, 0.06909, 0.1081, 0.0622, 0.1268, 0.06909, 0.1081, 0.06903, 0.927, 0.2472, 0.927, 0.2519, 0.9139, 0.2519, 0.927, 0.2472, 0.9139, 0.2519, 0.9139, 0.2472, 0.09917, 0.0613, 0.09917, 0.06814, 0.09259, 0.06569, 0.09917, 0.0613, 0.09259, 0.06569, 0.09259, 0.05886, 0.1262, 0.464, 0.1262, 0.4229, 0.134, 0.423, 0.1262, 0.464, 0.134, 0.423, 0.134, 0.4512, 0.09817, 0.4229, 0.09821, 0.4635, 0.09277, 0.4484, 0.09817, 0.4229, 0.09277, 0.4484, 0.09058, 0.4229, 0.09821, 0.4635, 0.09817, 0.4229, 0.1071, 0.4229, 0.09821, 0.4635, 0.1071, 0.4229, 0.1072, 0.4677, 0.647, 0.1597, 0.6536, 0.1603, 0.6536, 0.177, 0.647, 0.1597, 0.6536, 0.177, 0.647, 0.1764, 0.9008, 0.2519, 0.9139, 0.2519, 0.9139, 0.2633, 0.9008, 0.2519, 0.9139, 0.2633, 0.9008, 0.2633, 0.6381, 0.1594, 0.6381, 0.1762, 0.6195, 0.1762, 0.6381, 0.1594, 0.6195, 0.1762, 0.6195, 0.1595, 0.6381, 0.1594, 0.647, 0.1597, 0.647, 0.1764, 0.6381, 0.1594, 0.647, 0.1764, 0.6381, 0.1762, 0.1071, 0.4229, 0.1072, 0.378, 0.1262, 0.3817, 0.1071, 0.4229, 0.1262, 0.3817, 0.1262, 0.4229, 0.647, 0.1464, 0.6536, 0.147, 0.6536, 0.1534, 0.647, 0.1464, 0.6536, 0.1534, 0.647, 0.1528, 0.9008, 0.2428, 0.9139, 0.2428, 0.9139, 0.2472, 0.9008, 0.2428, 0.9139, 0.2472, 0.9008, 0.2472, 0.6381, 0.1462, 0.6381, 0.1526, 0.6195, 0.1527, 0.6381, 0.1462, 0.6195, 0.1527, 0.6195, 0.1463, 0.6381, 0.1462, 0.647, 0.1464, 0.647, 0.1528, 0.6381, 0.1462, 0.647, 0.1528, 0.6381, 0.1526, 0.09821, 0.3769, 0.1072, 0.3699, 0.1072, 0.3737, 0.09821, 0.3769, 0.1072, 0.3737, 0.0982, 0.3823, 0.09161, 0.3962, 0.09277, 0.3973, 0.09058, 0.4229, 0.09161, 0.3962, 0.09058, 0.4229, 0.08919, 0.4229, 0.0982, 0.3823, 0.1072, 0.3737, 0.1072, 0.378, 0.1262, 0.3733, 0.1072, 0.3737, 0.1072, 0.3699, 0.1262, 0.3733, 0.1072, 0.3699, 0.1262, 0.3701, 0.09277, 0.3973, 0.09161, 0.3962, 0.09821, 0.3769, 0.09277, 0.3973, 0.09821, 0.3769, 0.0982, 0.3823, 0.1262, 0.3701, 0.134, 0.3772, 0.134, 0.3828, 0.1262, 0.3701, 0.134, 0.3828, 0.1262, 0.3733, 0.1262, 0.3779, 0.1072, 0.378, 0.1072, 0.3737, 0.1262, 0.3779, 0.1072, 0.3737, 0.1262, 0.3733, 0.6118, 0.1575, 0.6118, 0.1499, 0.6195, 0.1527, 0.6118, 0.1575, 0.6195, 0.1527, 0.6195, 0.1595, 0.1262, 0.3733, 0.134, 0.3828, 0.134, 0.3897, 0.1262, 0.3733, 0.134, 0.3897, 0.1262, 0.3779, 0.1262, 0.3817, 0.1072, 0.378, 0.1262, 0.3779, 0.6118, 0.1761, 0.6118, 0.1575, 0.6195, 0.1595, 0.6118, 0.1761, 0.6195, 0.1595, 0.6195, 0.1762, 0.6381, 0.1526, 0.647, 0.1528, 0.647, 0.1597, 0.6381, 0.1526, 0.647, 0.1597, 0.6381, 0.1594, 0.6381, 0.1526, 0.6381, 0.1594, 0.6195, 0.1595, 0.6381, 0.1526, 0.6195, 0.1595, 0.6195, 0.1527, 0.9008, 0.2472, 0.9139, 0.2472, 0.9139, 0.2519, 0.9008, 0.2472, 0.9139, 0.2519, 0.9008, 0.2519, 0.647, 0.1528, 0.6536, 0.1534, 0.6536, 0.1603, 0.647, 0.1528, 0.6536, 0.1603, 0.647, 0.1597, 0.1262, 0.3817, 0.134, 0.3949, 0.134, 0.423, 0.1262, 0.3817, 0.134, 0.423, 0.1262, 0.4229, 0.09817, 0.4229, 0.09058, 0.4229, 0.09277, 0.3973, 0.09817, 0.4229, 0.09277, 0.3973, 0.0982, 0.3823, 0.0982, 0.3823, 0.1072, 0.378, 0.1071, 0.4229, 0.0982, 0.3823, 0.1071, 0.4229, 0.09817, 0.4229, 0.1262, 0.4679, 0.1262, 0.464, 0.134, 0.4512, 0.1262, 0.4679, 0.134, 0.4512, 0.134, 0.4563, 0.1262, 0.3779, 0.134, 0.3897, 0.134, 0.3949, 0.1262, 0.3779, 0.134, 0.3949, 0.1262, 0.3817, 0.1345, 0.05903, 0.1268, 0.0623, 0.1268, 0.05597, 0.1345, 0.05903, 0.1268, 0.05597, 0.1345, 0.04907, 0.6195, 0.1463, 0.6195, 0.1527, 0.6118, 0.1499, 0.6195, 0.1463, 0.6118, 0.1499, 0.6118, 0.1405, 0.0961, 0.1575, 0.09366, 0.1575, 0.09367, 0.1499, 0.0961, 0.1575, 0.09367, 0.1499, 0.09611, 0.1499, 0.6522, 0.06698, 0.6547, 0.06698, 0.6547, 0.08572, 0.6522, 0.06698, 0.6547, 0.08572, 0.6522, 0.08572, 0.6586, 0.4228, 0.661, 0.4228, 0.661, 0.451, 0.6586, 0.4228, 0.661, 0.451, 0.6586, 0.451, 0.6585, 0.377, 0.661, 0.377, 0.661, 0.3826, 0.6585, 0.377, 0.661, 0.3826, 0.6585, 0.3826, 0.6586, 0.451, 0.661, 0.451, 0.661, 0.4561, 0.6586, 0.451, 0.661, 0.4561, 0.6586, 0.4561, 0.09611, 0.1499, 0.09367, 0.1499, 0.09369, 0.1405, 0.09611, 0.1499, 0.09369, 0.1405, 0.09613, 0.1405, 0.6586, 0.4629, 0.661, 0.4629, 0.661, 0.4684, 0.6586, 0.4629, 0.661, 0.4684, 0.6585, 0.4684, 0.6585, 0.3826, 0.661, 0.3826, 0.661, 0.3895, 0.6585, 0.3826, 0.661, 0.3895, 0.6585, 0.3895, 0.6522, 0.05903, 0.6547, 0.05903, 0.6547, 0.06698, 0.6522, 0.05903, 0.6547, 0.06698, 0.6522, 0.06698, 0.6522, 0.04907, 0.6547, 0.04907, 0.6547, 0.05903, 0.6522, 0.04907, 0.6547, 0.05903, 0.6522, 0.05903, 0.6586, 0.4561, 0.661, 0.4561, 0.661, 0.4629, 0.6586, 0.4561, 0.661, 0.4629, 0.6586, 0.4629, 0.6585, 0.3895, 0.661, 0.3895, 0.661, 0.3946, 0.6585, 0.3895, 0.661, 0.3946, 0.6586, 0.3946, 0.0961, 0.1761, 0.09366, 0.1761, 0.09366, 0.1575, 0.0961, 0.1761, 0.09366, 0.1575, 0.0961, 0.1575, 0.6586, 0.3946, 0.661, 0.3946, 0.661, 0.4228, 0.6586, 0.3946, 0.661, 0.4228, 0.6586, 0.4228, 0.8956, 0.3328, 0.8924, 0.3312, 0.8885, 0.3286, 0.8885, 0.3286, 0.8868, 0.3253, 0.8851, 0.3213, 0.8851, 0.3213, 0.8845, 0.3184, 0.8837, 0.3022, 0.8837, 0.3022, 0.8857, 0.2863, 0.8865, 0.2834, 0.8865, 0.2834, 0.8885, 0.2797, 0.8905, 0.2766, 0.8905, 0.2766, 0.8946, 0.2746, 0.8979, 0.2735, 0.8979, 0.2735, 0.9066, 0.2735, 0.9043, 0.334, 0.9043, 0.334, 0.8956, 0.3328, 0.8885, 0.3286, 0.8885, 0.3286, 0.8851, 0.3213, 0.8837, 0.3022, 0.8837, 0.3022, 0.8865, 0.2834, 0.8905, 0.2766, 0.8905, 0.2766, 0.8979, 0.2735, 0.9043, 0.334, 0.9043, 0.334, 0.8885, 0.3286, 0.8837, 0.3022, 0.8837, 0.3022, 0.8905, 0.2766, 0.9043, 0.334, 0.8956, 0.3328, 0.895, 0.3377, 0.8913, 0.3358, 0.8956, 0.3328, 0.8913, 0.3358, 0.8924, 0.3312, 0.8851, 0.3213, 0.8827, 0.3243, 0.882, 0.3208, 0.8851, 0.3213, 0.882, 0.3208, 0.8845, 0.3184, 0.8885, 0.3286, 0.8868, 0.3328, 0.8848, 0.3289, 0.8885, 0.3286, 0.8848, 0.3289, 0.8868, 0.3253, 0.8924, 0.3312, 0.8913, 0.3358, 0.8868, 0.3328, 0.8924, 0.3312, 0.8868, 0.3328, 0.8885, 0.3286, 0.8868, 0.3253, 0.8848, 0.3289, 0.8827, 0.3243, 0.8868, 0.3253, 0.8827, 0.3243, 0.8851, 0.3213, 0.9043, 0.334, 0.9042, 0.339, 0.895, 0.3377, 0.9043, 0.334, 0.895, 0.3377, 0.8956, 0.3328, 0.8845, 0.3184, 0.882, 0.3208, 0.8811, 0.302, 0.8845, 0.3184, 0.8811, 0.302, 0.8837, 0.3022, 0.8946, 0.2746, 0.8938, 0.2699, 0.8976, 0.2686, 0.8946, 0.2746, 0.8976, 0.2686, 0.8979, 0.2735, 0.8857, 0.2863, 0.8834, 0.2835, 0.8844, 0.2802, 0.8857, 0.2863, 0.8844, 0.2802, 0.8865, 0.2834, 0.8885, 0.2797, 0.8868, 0.2758, 0.889, 0.2723, 0.8885, 0.2797, 0.889, 0.2723, 0.8905, 0.2766, 0.8905, 0.2766, 0.889, 0.2723, 0.8938, 0.2699, 0.8905, 0.2766, 0.8938, 0.2699, 0.8946, 0.2746, 0.8837, 0.3022, 0.8811, 0.302, 0.8834, 0.2835, 0.8837, 0.3022, 0.8834, 0.2835, 0.8857, 0.2863, 0.8865, 0.2834, 0.8844, 0.2802, 0.8868, 0.2758, 0.8865, 0.2834, 0.8868, 0.2758, 0.8885, 0.2797, 0.8979, 0.2735, 0.8976, 0.2686, 0.9068, 0.2686, 0.8979, 0.2735, 0.9068, 0.2686, 0.9066, 0.2735, 0.134, 0.3949, 0.6586, 0.3946, 0.6586, 0.4228, 0.134, 0.3949, 0.6586, 0.4228, 0.134, 0.423, 0.6118, 0.1761, 0.0961, 0.1761, 0.0961, 0.1575, 0.6118, 0.1761, 0.0961, 0.1575, 0.6118, 0.1575, 0.134, 0.3897, 0.6585, 0.3895, 0.6586, 0.3946, 0.134, 0.3897, 0.6586, 0.3946, 0.134, 0.3949, 0.134, 0.4563, 0.6586, 0.4561, 0.6586, 0.4629, 0.134, 0.4563, 0.6586, 0.4629, 0.134, 0.4631, 0.1345, 0.04907, 0.6522, 0.04907, 0.6522, 0.05903, 0.1345, 0.04907, 0.6522, 0.05903, 0.1345, 0.05903, 0.1345, 0.05903, 0.6522, 0.05903, 0.6522, 0.06698, 0.1345, 0.05903, 0.6522, 0.06698, 0.1345, 0.06698, 0.134, 0.3828, 0.6585, 0.3826, 0.6585, 0.3895, 0.134, 0.3828, 0.6585, 0.3895, 0.134, 0.3897, 0.134, 0.4631, 0.6586, 0.4629, 0.6585, 0.4684, 0.134, 0.4631, 0.6585, 0.4684, 0.134, 0.4686, 0.6118, 0.1499, 0.09611, 0.1499, 0.09613, 0.1405, 0.6118, 0.1499, 0.09613, 0.1405, 0.6118, 0.1405, 0.134, 0.4512, 0.6586, 0.451, 0.6586, 0.4561, 0.134, 0.4512, 0.6586, 0.4561, 0.134, 0.4563, 0.134, 0.3772, 0.6585, 0.377, 0.6585, 0.3826, 0.134, 0.3772, 0.6585, 0.3826, 0.134, 0.3828, 0.134, 0.423, 0.6586, 0.4228, 0.6586, 0.451, 0.134, 0.423, 0.6586, 0.451, 0.134, 0.4512, 0.1345, 0.06698, 0.6522, 0.06698, 0.6522, 0.08572, 0.1345, 0.06698, 0.6522, 0.08572, 0.1345, 0.08572, 0.6118, 0.1575, 0.0961, 0.1575, 0.09611, 0.1499, 0.6118, 0.1575, 0.09611, 0.1499, 0.6118, 0.1499])
me_canadarm_hd_005.materials.append(mat_canadarm)
me_canadarm_hd_005.use_remesh_preserve_volume = False
me_canadarm_hd_005.use_remesh_preserve_attributes = False
me_canadarm_hd_005.use_mirror_vertex_groups = False
me_canadarm_hd_005.update()
me_plane = bpy.data.meshes.new('Plane')
me_plane.from_pydata([(-53.04, -35.43, -23.13), (53.04, -35.43, -23.13), (-53.04, 35.43, -23.13), (53.04, 35.43, -23.13), (-53.04, 35.43, 56.45), (53.04, 35.43, 56.45), (-53.04, -35.43, 56.45), (53.04, -35.43, 56.45)], [], [(0, 1, 3, 2), (4, 5, 7, 6)])
me_plane.polygons.foreach_set('use_smooth', [True] * 2)
me_plane.materials.append(mat_light)
me_plane.use_remesh_preserve_volume = False
me_plane.use_remesh_preserve_attributes = False
me_plane.use_mirror_vertex_groups = False
me_plane.update()

# ---- objects
ob_canadarm_hd_005 = bpy.data.objects.new('CANADARM HD.005', me_canadarm_hd_005)
ob_sun = bpy.data.objects.new('Sun', light_sun)
ob_camera = bpy.data.objects.new('Camera', cam_camera)
ob_plane = bpy.data.objects.new('Plane', me_plane)

# ---- transforms, parenting, visibility, modifiers, constraints
ob_canadarm_hd_005.location = (0.0, 0.0, 0.0)
ob_canadarm_hd_005.lineart.crease_threshold = 0.0
ob_sun.location = (0.0, 0.0, 5.05)
ob_sun.lineart.crease_threshold = 0.0
ob_camera.location = (5.355, -2.217, 14.32)
ob_camera.rotation_euler = (0.889, -5.54e-07, 1.176)
ob_camera.lineart.crease_threshold = 0.0
ob_plane.location = (0.0, 0.0, 0.0)
ob_plane.hide_viewport = True
ob_plane.lineart.crease_threshold = 0.0

# ---- collection membership
col_collection_1.objects.link(ob_canadarm_hd_005)
col_collection_1.objects.link(ob_sun)
col_collection_1.objects.link(ob_camera)
col_collection_1.objects.link(ob_plane)

# ---- scene / render settings (as saved in the file)
scene.camera = ob_camera
scene.frame_start = 1; scene.frame_end = 250; scene.frame_set(1)
scene.render.engine = 'CYCLES'
scene.render.resolution_percentage = 50
scene.render.dither_intensity = 0.0
scene.cycles.use_denoising = False
scene.cycles.samples = 128
scene.cycles.sampling_pattern = 'TABULATED_SOBOL'
scene.cycles.use_adaptive_sampling = False
scene.cycles.use_light_tree = False
scene.cycles.blur_glossy = 0.0
scene.cycles.sample_clamp_indirect = 0.0
scene.view_settings.view_transform = 'Standard'
bpy.context.view_layer.update()
